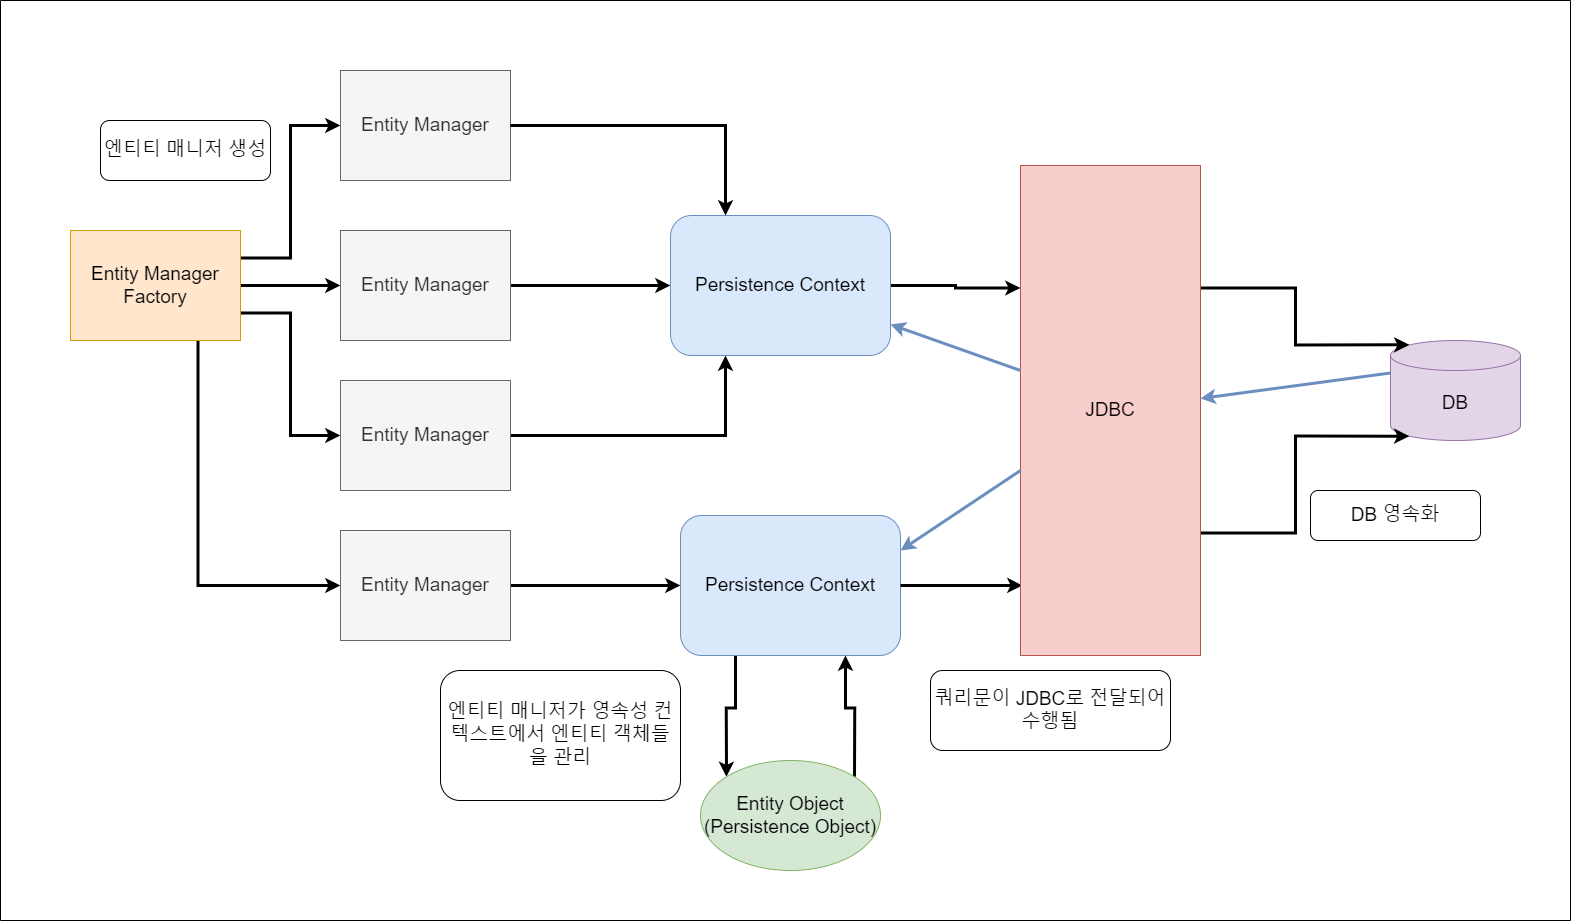

The diagram above was exported from draw.io. Its source (the exported page's mxGraphModel, read from the mxfile embedded in the PNG):
<mxGraphModel dx="2876" dy="1103" grid="1" gridSize="10" guides="1" tooltips="1" connect="1" arrows="1" fold="1" page="1" pageScale="1" pageWidth="827" pageHeight="1169" background="#ffffff" math="0" shadow="0">
  <root>
    <mxCell id="0" />
    <mxCell id="1" parent="0" />
    <mxCell id="qqr8K9yx2M7ynwYHgpva-7" style="edgeStyle=orthogonalEdgeStyle;rounded=0;orthogonalLoop=1;jettySize=auto;html=1;exitX=1;exitY=0.25;exitDx=0;exitDy=0;entryX=0;entryY=0.5;entryDx=0;entryDy=0;strokeWidth=3;" edge="1" parent="1" source="qqr8K9yx2M7ynwYHgpva-1" target="qqr8K9yx2M7ynwYHgpva-3">
      <mxGeometry relative="1" as="geometry" />
    </mxCell>
    <mxCell id="qqr8K9yx2M7ynwYHgpva-8" style="edgeStyle=orthogonalEdgeStyle;rounded=0;orthogonalLoop=1;jettySize=auto;html=1;exitX=1;exitY=0.5;exitDx=0;exitDy=0;entryX=0;entryY=0.5;entryDx=0;entryDy=0;strokeWidth=3;" edge="1" parent="1" source="qqr8K9yx2M7ynwYHgpva-1" target="qqr8K9yx2M7ynwYHgpva-2">
      <mxGeometry relative="1" as="geometry" />
    </mxCell>
    <mxCell id="qqr8K9yx2M7ynwYHgpva-9" style="edgeStyle=orthogonalEdgeStyle;rounded=0;orthogonalLoop=1;jettySize=auto;html=1;exitX=1;exitY=0.75;exitDx=0;exitDy=0;entryX=0;entryY=0.5;entryDx=0;entryDy=0;strokeWidth=3;" edge="1" parent="1" source="qqr8K9yx2M7ynwYHgpva-1" target="qqr8K9yx2M7ynwYHgpva-4">
      <mxGeometry relative="1" as="geometry" />
    </mxCell>
    <mxCell id="qqr8K9yx2M7ynwYHgpva-10" style="edgeStyle=orthogonalEdgeStyle;rounded=0;orthogonalLoop=1;jettySize=auto;html=1;exitX=0.75;exitY=1;exitDx=0;exitDy=0;entryX=0;entryY=0.5;entryDx=0;entryDy=0;strokeWidth=3;" edge="1" parent="1" source="qqr8K9yx2M7ynwYHgpva-1" target="qqr8K9yx2M7ynwYHgpva-5">
      <mxGeometry relative="1" as="geometry" />
    </mxCell>
    <mxCell id="qqr8K9yx2M7ynwYHgpva-1" value="&lt;font style=&quot;font-size: 19px;&quot;&gt;Entity Manager Factory&lt;/font&gt;" style="rounded=0;whiteSpace=wrap;html=1;labelPadding=12;fillColor=#ffe6cc;strokeColor=#d79b00;" vertex="1" parent="1">
      <mxGeometry x="20" y="290" width="170" height="110" as="geometry" />
    </mxCell>
    <mxCell id="qqr8K9yx2M7ynwYHgpva-14" style="edgeStyle=orthogonalEdgeStyle;rounded=0;orthogonalLoop=1;jettySize=auto;html=1;entryX=0;entryY=0.5;entryDx=0;entryDy=0;strokeWidth=3;" edge="1" parent="1" source="qqr8K9yx2M7ynwYHgpva-2" target="qqr8K9yx2M7ynwYHgpva-11">
      <mxGeometry relative="1" as="geometry" />
    </mxCell>
    <mxCell id="qqr8K9yx2M7ynwYHgpva-2" value="&lt;font style=&quot;font-size: 19px;&quot;&gt;Entity Manager&lt;/font&gt;" style="rounded=0;whiteSpace=wrap;html=1;labelPadding=12;fillColor=#f5f5f5;fontColor=#333333;strokeColor=#666666;" vertex="1" parent="1">
      <mxGeometry x="290" y="290" width="170" height="110" as="geometry" />
    </mxCell>
    <mxCell id="qqr8K9yx2M7ynwYHgpva-3" value="&lt;font style=&quot;font-size: 19px;&quot;&gt;Entity Manager&lt;/font&gt;" style="rounded=0;whiteSpace=wrap;html=1;labelPadding=12;fillColor=#f5f5f5;fontColor=#333333;strokeColor=#666666;" vertex="1" parent="1">
      <mxGeometry x="290" y="130" width="170" height="110" as="geometry" />
    </mxCell>
    <mxCell id="qqr8K9yx2M7ynwYHgpva-15" style="edgeStyle=orthogonalEdgeStyle;rounded=0;orthogonalLoop=1;jettySize=auto;html=1;entryX=0.25;entryY=1;entryDx=0;entryDy=0;strokeWidth=3;" edge="1" parent="1" source="qqr8K9yx2M7ynwYHgpva-4" target="qqr8K9yx2M7ynwYHgpva-11">
      <mxGeometry relative="1" as="geometry" />
    </mxCell>
    <mxCell id="qqr8K9yx2M7ynwYHgpva-4" value="&lt;font style=&quot;font-size: 19px;&quot;&gt;Entity Manager&lt;/font&gt;" style="rounded=0;whiteSpace=wrap;html=1;labelPadding=12;fillColor=#f5f5f5;fontColor=#333333;strokeColor=#666666;" vertex="1" parent="1">
      <mxGeometry x="290" y="440" width="170" height="110" as="geometry" />
    </mxCell>
    <mxCell id="qqr8K9yx2M7ynwYHgpva-17" style="edgeStyle=orthogonalEdgeStyle;rounded=0;orthogonalLoop=1;jettySize=auto;html=1;entryX=0;entryY=0.5;entryDx=0;entryDy=0;strokeWidth=3;" edge="1" parent="1" source="qqr8K9yx2M7ynwYHgpva-5" target="qqr8K9yx2M7ynwYHgpva-16">
      <mxGeometry relative="1" as="geometry" />
    </mxCell>
    <mxCell id="qqr8K9yx2M7ynwYHgpva-5" value="&lt;font style=&quot;font-size: 19px;&quot;&gt;Entity Manager&lt;/font&gt;" style="rounded=0;whiteSpace=wrap;html=1;labelPadding=12;fillColor=#f5f5f5;fontColor=#333333;strokeColor=#666666;" vertex="1" parent="1">
      <mxGeometry x="290" y="590" width="170" height="110" as="geometry" />
    </mxCell>
    <mxCell id="qqr8K9yx2M7ynwYHgpva-24" style="edgeStyle=orthogonalEdgeStyle;rounded=0;orthogonalLoop=1;jettySize=auto;html=1;entryX=0;entryY=0.25;entryDx=0;entryDy=0;strokeWidth=3;" edge="1" parent="1" source="qqr8K9yx2M7ynwYHgpva-11" target="qqr8K9yx2M7ynwYHgpva-22">
      <mxGeometry relative="1" as="geometry" />
    </mxCell>
    <mxCell id="qqr8K9yx2M7ynwYHgpva-11" value="&lt;font style=&quot;font-size: 19px;&quot;&gt;Persistence Context&lt;/font&gt;" style="rounded=1;whiteSpace=wrap;html=1;fillColor=#dae8fc;strokeColor=#6c8ebf;" vertex="1" parent="1">
      <mxGeometry x="620" y="275" width="220" height="140" as="geometry" />
    </mxCell>
    <mxCell id="qqr8K9yx2M7ynwYHgpva-12" style="edgeStyle=orthogonalEdgeStyle;rounded=0;orthogonalLoop=1;jettySize=auto;html=1;entryX=0.25;entryY=0;entryDx=0;entryDy=0;strokeWidth=3;" edge="1" parent="1" source="qqr8K9yx2M7ynwYHgpva-3" target="qqr8K9yx2M7ynwYHgpva-11">
      <mxGeometry relative="1" as="geometry" />
    </mxCell>
    <mxCell id="qqr8K9yx2M7ynwYHgpva-21" style="edgeStyle=orthogonalEdgeStyle;rounded=0;orthogonalLoop=1;jettySize=auto;html=1;exitX=0.25;exitY=1;exitDx=0;exitDy=0;entryX=0;entryY=0;entryDx=0;entryDy=0;strokeWidth=3;" edge="1" parent="1" source="qqr8K9yx2M7ynwYHgpva-16" target="qqr8K9yx2M7ynwYHgpva-19">
      <mxGeometry relative="1" as="geometry" />
    </mxCell>
    <mxCell id="qqr8K9yx2M7ynwYHgpva-16" value="&lt;font style=&quot;font-size: 19px;&quot;&gt;Persistence Context&lt;/font&gt;" style="rounded=1;whiteSpace=wrap;html=1;fillColor=#dae8fc;strokeColor=#6c8ebf;" vertex="1" parent="1">
      <mxGeometry x="630" y="575" width="220" height="140" as="geometry" />
    </mxCell>
    <mxCell id="qqr8K9yx2M7ynwYHgpva-20" style="edgeStyle=orthogonalEdgeStyle;rounded=0;orthogonalLoop=1;jettySize=auto;html=1;exitX=1;exitY=0;exitDx=0;exitDy=0;entryX=0.75;entryY=1;entryDx=0;entryDy=0;strokeWidth=3;" edge="1" parent="1" source="qqr8K9yx2M7ynwYHgpva-19" target="qqr8K9yx2M7ynwYHgpva-16">
      <mxGeometry relative="1" as="geometry" />
    </mxCell>
    <mxCell id="qqr8K9yx2M7ynwYHgpva-31" style="rounded=0;orthogonalLoop=1;jettySize=auto;html=1;exitX=0;exitY=0;exitDx=0;exitDy=32.5;exitPerimeter=0;strokeWidth=3;fillColor=#dae8fc;strokeColor=#6c8ebf;" edge="1" parent="1" source="qqr8K9yx2M7ynwYHgpva-23" target="qqr8K9yx2M7ynwYHgpva-22">
      <mxGeometry relative="1" as="geometry" />
    </mxCell>
    <mxCell id="qqr8K9yx2M7ynwYHgpva-23" value="&lt;font style=&quot;font-size: 19px;&quot;&gt;DB&lt;/font&gt;" style="shape=cylinder3;whiteSpace=wrap;html=1;boundedLbl=1;backgroundOutline=1;size=15;fillColor=#e1d5e7;strokeColor=#9673a6;" vertex="1" parent="1">
      <mxGeometry x="1340" y="400" width="130" height="100" as="geometry" />
    </mxCell>
    <mxCell id="qqr8K9yx2M7ynwYHgpva-25" style="edgeStyle=orthogonalEdgeStyle;rounded=0;orthogonalLoop=1;jettySize=auto;html=1;entryX=0.011;entryY=0.857;entryDx=0;entryDy=0;entryPerimeter=0;strokeWidth=3;" edge="1" parent="1" source="qqr8K9yx2M7ynwYHgpva-16" target="qqr8K9yx2M7ynwYHgpva-22">
      <mxGeometry relative="1" as="geometry" />
    </mxCell>
    <mxCell id="qqr8K9yx2M7ynwYHgpva-26" style="edgeStyle=orthogonalEdgeStyle;rounded=0;orthogonalLoop=1;jettySize=auto;html=1;exitX=1;exitY=0.25;exitDx=0;exitDy=0;entryX=0.145;entryY=0;entryDx=0;entryDy=4.35;entryPerimeter=0;strokeWidth=3;" edge="1" parent="1" source="qqr8K9yx2M7ynwYHgpva-22" target="qqr8K9yx2M7ynwYHgpva-23">
      <mxGeometry relative="1" as="geometry" />
    </mxCell>
    <mxCell id="qqr8K9yx2M7ynwYHgpva-27" style="edgeStyle=orthogonalEdgeStyle;rounded=0;orthogonalLoop=1;jettySize=auto;html=1;exitX=1;exitY=0.75;exitDx=0;exitDy=0;entryX=0.145;entryY=1;entryDx=0;entryDy=-4.35;entryPerimeter=0;strokeWidth=3;" edge="1" parent="1" source="qqr8K9yx2M7ynwYHgpva-22" target="qqr8K9yx2M7ynwYHgpva-23">
      <mxGeometry relative="1" as="geometry" />
    </mxCell>
    <mxCell id="qqr8K9yx2M7ynwYHgpva-30" value="" style="swimlane;startSize=0;" vertex="1" parent="1">
      <mxGeometry x="-50" y="60" width="1570" height="920" as="geometry" />
    </mxCell>
    <mxCell id="qqr8K9yx2M7ynwYHgpva-19" value="&lt;font style=&quot;font-size: 19px;&quot;&gt;Entity Object&lt;/font&gt;&lt;div style=&quot;font-size: 19px;&quot;&gt;&lt;font style=&quot;font-size: 19px;&quot;&gt;(Persistence Object)&lt;/font&gt;&lt;/div&gt;" style="ellipse;whiteSpace=wrap;html=1;fillColor=#d5e8d4;strokeColor=#82b366;" vertex="1" parent="qqr8K9yx2M7ynwYHgpva-30">
      <mxGeometry x="700" y="760" width="180" height="110" as="geometry" />
    </mxCell>
    <mxCell id="qqr8K9yx2M7ynwYHgpva-22" value="&lt;font style=&quot;font-size: 19px;&quot;&gt;JDBC&lt;/font&gt;" style="rounded=0;whiteSpace=wrap;html=1;fillColor=#f8cecc;strokeColor=#b85450;" vertex="1" parent="qqr8K9yx2M7ynwYHgpva-30">
      <mxGeometry x="1020" y="165" width="180" height="490" as="geometry" />
    </mxCell>
    <mxCell id="qqr8K9yx2M7ynwYHgpva-34" value="" style="endArrow=classic;html=1;rounded=0;strokeWidth=3;fillColor=#dae8fc;strokeColor=#6c8ebf;" edge="1" parent="qqr8K9yx2M7ynwYHgpva-30" target="qqr8K9yx2M7ynwYHgpva-11">
      <mxGeometry width="50" height="50" relative="1" as="geometry">
        <mxPoint x="1020" y="370" as="sourcePoint" />
        <mxPoint x="940" y="400" as="targetPoint" />
        <Array as="points" />
      </mxGeometry>
    </mxCell>
    <mxCell id="qqr8K9yx2M7ynwYHgpva-35" value="" style="endArrow=classic;html=1;rounded=0;strokeWidth=3;entryX=1;entryY=0.25;entryDx=0;entryDy=0;fillColor=#dae8fc;strokeColor=#6c8ebf;" edge="1" parent="qqr8K9yx2M7ynwYHgpva-30" target="qqr8K9yx2M7ynwYHgpva-16">
      <mxGeometry width="50" height="50" relative="1" as="geometry">
        <mxPoint x="1020" y="470" as="sourcePoint" />
        <mxPoint x="877" y="410" as="targetPoint" />
        <Array as="points">
          <mxPoint x="1020" y="470" />
        </Array>
      </mxGeometry>
    </mxCell>
    <mxCell id="qqr8K9yx2M7ynwYHgpva-37" value="&lt;font style=&quot;font-size: 19px;&quot;&gt;엔티티 매니저 생성&lt;/font&gt;" style="rounded=1;whiteSpace=wrap;html=1;" vertex="1" parent="qqr8K9yx2M7ynwYHgpva-30">
      <mxGeometry x="100" y="120" width="170" height="60" as="geometry" />
    </mxCell>
    <mxCell id="qqr8K9yx2M7ynwYHgpva-38" value="&lt;font style=&quot;font-size: 19px;&quot;&gt;엔티티 매니저가 영속성 컨텍스트에서 엔티티 객체들을 관리&lt;/font&gt;" style="rounded=1;whiteSpace=wrap;html=1;" vertex="1" parent="qqr8K9yx2M7ynwYHgpva-30">
      <mxGeometry x="440" y="670" width="240" height="130" as="geometry" />
    </mxCell>
    <mxCell id="qqr8K9yx2M7ynwYHgpva-39" value="&lt;span style=&quot;font-size: 19px;&quot;&gt;쿼리문이 JDBC로 전달되어 수행됨&lt;/span&gt;" style="rounded=1;whiteSpace=wrap;html=1;" vertex="1" parent="qqr8K9yx2M7ynwYHgpva-30">
      <mxGeometry x="930" y="670" width="240" height="80" as="geometry" />
    </mxCell>
    <mxCell id="qqr8K9yx2M7ynwYHgpva-40" value="&lt;span style=&quot;font-size: 19px;&quot;&gt;DB 영속화&lt;/span&gt;" style="rounded=1;whiteSpace=wrap;html=1;" vertex="1" parent="qqr8K9yx2M7ynwYHgpva-30">
      <mxGeometry x="1310" y="490" width="170" height="50" as="geometry" />
    </mxCell>
  </root>
</mxGraphModel>